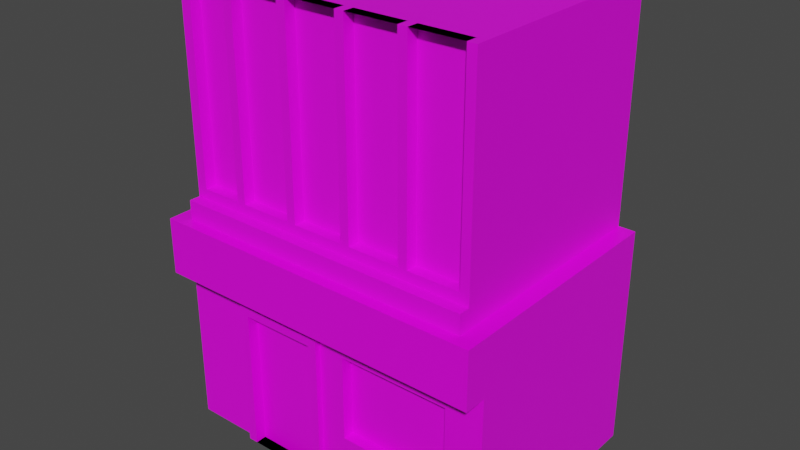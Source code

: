 # Source: Building.blend  (saved by Blender 3.0.42; exported with 4.5.12 LTS)
import bpy
from mathutils import Matrix  # noqa: F401  (used for matrix-valued properties, if any)

bpy.ops.wm.read_factory_settings(use_empty=True)
scene = bpy.context.scene
scene.name = 'Scene'

# ---- collections
col_collection = bpy.data.collections.new('Collection'); scene.collection.children.link(col_collection)

# ---- images (referenced by path relative to the original .blend; pixels are not part of the script)
import os
ASSET_DIR = os.environ.get("B2B_ASSET_DIR", "")  # directory of the original .blend (textures are referenced by path, not embedded)
HERE = os.path.dirname(os.path.abspath(__file__))  # packed textures are extracted next to this script under _unpacked/

def load_image(name, relpath, width, height, colorspace="sRGB"):
    """Load a texture the original file referenced (path relative to the .blend, or extracted next to this script)."""
    p = next((c for c in (os.path.join(HERE, relpath), os.path.join(ASSET_DIR, relpath)) if relpath and os.path.exists(c)), "")
    if p:
        img = bpy.data.images.load(p, check_existing=True)
        img.name = name
    else:  # same state as the original file: an image datablock whose file is absent (Cycles renders it pink)
        img = bpy.data.images.new(name, width, height)
        img.source = "FILE"
        img.filepath = "//" + (relpath or name)
    img.colorspace_settings.name = colorspace
    return img
img_storebox = load_image('StoreBox', 'StoreBox.png', 1024, 1024, 'sRGB')
img_storetop = load_image('StoreTop', 'StoreTop.png', 1024, 1024, 'sRGB')

# ---- materials (node trees are filled in below, after node groups)
mat_material = bpy.data.materials.new('Material')
mat_material.alpha_threshold = 0.0
mat_material.use_transparent_shadow = False
mat_material.line_color = (0.0, 0.0, 0.0, 1.0)
mat_material_001 = bpy.data.materials.new('Material.001')
mat_material_001.use_transparent_shadow = False

# ---- material node trees
mat_material.use_nodes = True; mat_material.node_tree.nodes.clear()
_N = mat_material.node_tree.nodes; _L = mat_material.node_tree.links
n0 = _N.new('ShaderNodeOutputMaterial'); n0.name = 'Material Output'; n0.location = (300, 300)
n1 = _N.new('ShaderNodeBsdfPrincipled'); n1.name = 'Principled BSDF'; n1.location = (10, 300)
n1.distribution = 'GGX'
n1.subsurface_method = 'RANDOM_WALK_SKIN'
n1.inputs[2].default_value = 0.4
n1.inputs[3].default_value = 1.45
n1.inputs[27].default_value = (0.0, 0.0, 0.0, 1.0)
n1.inputs[28].default_value = 1.0
n2 = _N.new('ShaderNodeTexImage'); n2.name = 'Image Texture'; n2.location = (-331, 160)
n2.image = img_storebox
_L.new(n1.outputs[0], n0.inputs[0])
_L.new(n2.outputs[0], n1.inputs[0])
n0.is_active_output = True
mat_material_001.use_nodes = True; mat_material_001.node_tree.nodes.clear()
_N = mat_material_001.node_tree.nodes; _L = mat_material_001.node_tree.links
n0 = _N.new('ShaderNodeBsdfPrincipled'); n0.name = 'Principled BSDF'; n0.location = (10, 300)
n0.distribution = 'GGX'
n0.subsurface_method = 'RANDOM_WALK_SKIN'
n0.inputs[3].default_value = 1.45
n0.inputs[27].default_value = (0.0, 0.0, 0.0, 1.0)
n0.inputs[28].default_value = 1.0
n1 = _N.new('ShaderNodeOutputMaterial'); n1.name = 'Material Output'; n1.location = (300, 300)
n2 = _N.new('ShaderNodeTexImage'); n2.name = 'Image Texture'; n2.location = (-280, 275)
n2.image = img_storetop
_L.new(n0.outputs[0], n1.inputs[0])
_L.new(n2.outputs[0], n0.inputs[0])
n1.is_active_output = True

# ---- world
world_world = bpy.data.worlds.new('World'); scene.world = world_world
world_world.use_nodes = True; world_world.node_tree.nodes.clear()
_N = world_world.node_tree.nodes; _L = world_world.node_tree.links
n0 = _N.new('ShaderNodeOutputWorld'); n0.name = 'World Output'; n0.location = (300, 300)
n1 = _N.new('ShaderNodeBackground'); n1.name = 'Background'; n1.location = (10, 300)
n1.inputs[0].default_value = (0.05088, 0.05088, 0.05088, 1.0)
_L.new(n1.outputs[0], n0.inputs[0])
n0.is_active_output = True
world_world.color = (0.05088, 0.05088, 0.05088)
world_world.use_sun_shadow = False
world_world.sun_shadow_jitter_overblur = 0.0

# ---- meshes
me_cube = bpy.data.meshes.new('Cube')
me_cube.from_pydata([(1.5, 1.0, 1.0), (1.5, 1.0, -1.0), (1.5, -1.0, 1.0), (1.5, -1.0, -1.0), (-1.5, 1.0, 1.0), (-1.5, 1.0, -1.0), (-1.5, -1.0, 1.0), (-1.5, -1.0, -1.0), (1.5, 1.0, 0.5), (-1.5, -1.0, 0.5), (1.5, -1.0, 0.5), (-1.5, 1.0, 0.5), (1.5, -1.2, 1.0), (-1.5, -1.2, 1.0), (-1.5, -1.2, 0.5), (1.5, -1.2, 0.5), (-0.9, 1.0, -1.0), (-0.9, -1.0, 1.0), (-0.9, -1.0, -1.0), (-0.9, 1.0, 1.0), (-0.9, 1.0, 0.5), (-0.9, -1.0, 0.5), (-0.9, -1.2, 1.0), (-0.9, -1.2, 0.5), (-0.06, -1.0, -1.0), (-0.06, 1.0, 1.0), (-0.06, 1.0, 0.5), (-0.06, 1.0, -1.0), (-0.06, -1.0, 1.0), (-0.06, -1.0, 0.5), (-0.06, -1.2, 1.0), (-0.06, -1.2, 0.5), (1.5, 1.0, 0.35), (1.5, -1.0, 0.35), (-1.5, 1.0, 0.35), (-1.5, -1.0, 0.35), (-0.9, -1.0, 0.35), (-0.9, 1.0, 0.35), (-0.06, -1.0, 0.35), (-0.06, 1.0, 0.35), (-0.9, -1.05, 0.35), (-0.9, -1.05, -1.0), (-0.06, -1.05, -1.0), (-0.06, -1.05, 0.35), (-0.816, 1.0, -1.0), (-0.816, -1.0, 1.0), (-0.816, -1.0, 0.5), (-0.816, -1.2, 1.0), (-0.816, -1.2, 0.5), (-0.816, -1.0, -1.0), (-0.816, 1.0, 1.0), (-0.816, 1.0, 0.5), (-0.816, 1.0, 0.35), (-0.816, -1.0, 0.35), (-0.816, -1.05, -1.0), (-0.816, -1.05, 0.35), (-0.1422, -1.0, -1.0), (-0.1422, 1.0, 1.0), (-0.1422, 1.0, 0.5), (-0.1422, 1.0, 0.35), (-0.1422, -1.05, -1.0), (-0.1422, 1.0, -1.0), (-0.1422, -1.0, 1.0), (-0.1422, -1.0, 0.5), (-0.1422, -1.2, 1.0), (-0.1422, -1.2, 0.5), (-0.1422, -1.0, 0.35), (-0.1422, -1.05, 0.35), (1.5, 1.0, 0.2692), (1.5, -1.0, 0.2692), (-1.5, 1.0, 0.2692), (-0.9, -1.0, 0.2692), (-0.9, 1.0, 0.2692), (-0.06, -1.0, 0.2692), (-0.06, 1.0, 0.2692), (-1.5, -1.0, 0.2692), (-0.9, -1.05, 0.2692), (-0.06, -1.05, 0.2692), (-0.816, -1.05, 0.2692), (-0.816, 1.0, 0.2692), (-0.1422, -1.05, 0.2692), (-0.1422, 1.0, 0.2692), (-0.816, -0.95, 0.2692), (-0.816, -0.95, -1.0), (-0.1422, -0.95, -1.0), (-0.1422, -0.95, 0.2692), (1.5, 1.0, -0.4923), (1.5, -1.0, -0.4923), (-1.5, 1.0, -0.4923), (-0.9, -1.0, -0.4923), (-0.9, 1.0, -0.4923), (-0.06, -1.0, -0.4923), (-0.06, 1.0, -0.4923), (-0.9, -1.05, -0.4923), (-0.06, -1.05, -0.4923), (-0.816, -1.05, -0.4923), (-0.816, 1.0, -0.4923), (-0.1422, -1.05, -0.4923), (-0.1422, 1.0, -0.4923), (-1.5, -1.0, -0.4923), (-0.816, -0.95, -0.4923), (-0.1422, -0.95, -0.4923), (0.174, -1.0, -1.0), (0.174, 1.0, 1.0), (0.174, 1.0, 0.5), (0.174, 1.0, -1.0), (0.174, -1.0, 1.0), (0.174, -1.0, 0.5), (0.174, -1.2, 1.0), (0.174, -1.2, 0.5), (0.174, -1.0, 0.35), (0.174, 1.0, 0.35), (0.174, 1.0, 0.2692), (0.174, -1.0, 0.2692), (0.174, -1.0, -0.4923), (0.174, 1.0, -0.4923), (1.168, -1.0, -1.0), (1.168, 1.0, 1.0), (1.168, 1.0, 0.5), (1.168, 1.0, 0.35), (1.168, 1.0, 0.2692), (1.168, 1.0, -0.4923), (1.168, 1.0, -1.0), (1.168, -1.0, 1.0), (1.168, -1.0, 0.5), (1.168, -1.2, 1.0), (1.168, -1.2, 0.5), (1.168, -1.0, 0.35), (1.168, -1.0, 0.2692), (1.168, -1.0, -0.4923), (1.168, -0.9, 0.2692), (0.174, -0.9, 0.2692), (1.168, -0.9, -0.4923), (0.174, -0.9, -0.4923)], [], [(19, 4, 6, 17), (17, 6, 13, 22), (9, 6, 4, 11), (122, 1, 3, 116), (8, 0, 2, 10), (118, 117, 0, 8), (119, 118, 8, 32), (32, 8, 10, 33), (35, 9, 11, 34), (36, 21, 9, 35), (23, 22, 13, 14), (6, 9, 14, 13), (10, 2, 12, 15), (124, 10, 15, 126), (9, 21, 23, 14), (48, 47, 22, 23), (53, 46, 21, 36), (34, 11, 20, 37), (11, 4, 19, 20), (5, 16, 18, 7), (45, 17, 22, 47), (50, 19, 17, 45), (103, 25, 28, 106), (106, 28, 30, 108), (110, 107, 29, 38), (109, 108, 30, 31), (63, 29, 31, 65), (59, 58, 26, 39), (58, 57, 25, 26), (61, 27, 24, 56), (81, 59, 39, 74), (113, 110, 38, 73), (70, 34, 37, 72), (89, 18, 41, 93), (71, 36, 35, 75), (75, 35, 34, 70), (68, 32, 33, 69), (120, 119, 32, 68), (78, 55, 40, 76), (53, 36, 40, 55), (73, 38, 43, 77), (56, 24, 42, 60), (18, 49, 54, 41), (66, 53, 55, 67), (80, 67, 55, 78), (72, 37, 52, 79), (16, 44, 49, 18), (20, 19, 50, 51), (37, 20, 51, 52), (21, 46, 48, 23), (57, 50, 45, 62), (62, 45, 47, 64), (66, 63, 46, 53), (65, 64, 47, 48), (31, 30, 64, 65), (38, 29, 63, 66), (28, 62, 64, 30), (25, 57, 62, 28), (77, 43, 67, 80), (38, 66, 67, 43), (49, 56, 60, 54), (79, 52, 59, 81), (44, 61, 56, 49), (51, 50, 57, 58), (52, 51, 58, 59), (46, 63, 65, 48), (96, 79, 81, 98), (94, 77, 80, 97), (90, 72, 79, 96), (97, 80, 85, 101), (91, 73, 77, 94), (95, 78, 76, 93), (121, 120, 68, 86), (86, 68, 69, 87), (99, 75, 70, 88), (89, 71, 75, 99), (36, 71, 76, 40), (88, 70, 72, 90), (114, 113, 73, 91), (98, 81, 74, 92), (101, 85, 82, 100), (95, 54, 83, 100), (80, 78, 82, 85), (54, 60, 84, 83), (78, 95, 100, 82), (84, 101, 100, 83), (61, 98, 92, 27), (102, 114, 91, 24), (5, 88, 90, 16), (18, 89, 99, 7), (7, 99, 88, 5), (1, 86, 87, 3), (122, 121, 86, 1), (54, 95, 93, 41), (24, 91, 94, 42), (60, 97, 101, 84), (16, 90, 96, 44), (42, 94, 97, 60), (44, 96, 98, 61), (71, 89, 93, 76), (27, 92, 115, 105), (116, 129, 114, 102), (113, 114, 133, 131), (92, 74, 112, 115), (74, 39, 111, 112), (128, 127, 110, 113), (126, 125, 108, 109), (127, 124, 107, 110), (123, 106, 108, 125), (117, 103, 106, 123), (29, 107, 109, 31), (39, 26, 104, 111), (26, 25, 103, 104), (27, 105, 102, 24), (0, 117, 123, 2), (2, 123, 125, 12), (33, 10, 124, 127), (15, 12, 125, 126), (69, 33, 127, 128), (87, 69, 128, 129), (3, 87, 129, 116), (105, 115, 121, 122), (115, 112, 120, 121), (112, 111, 119, 120), (107, 124, 126, 109), (111, 104, 118, 119), (104, 103, 117, 118), (105, 122, 116, 102), (132, 130, 131, 133), (129, 128, 130, 132), (114, 129, 132, 133), (128, 113, 131, 130)])
_uv = me_cube.uv_layers.new(name='UVMap')
_uv.uv.foreach_set('vector', [0.825, 0.5, 0.875, 0.5, 0.875, 0.75, 0.825, 0.75, 0.825, 0.75, 0.875, 0.75, 0.875, 0.75, 0.825, 0.75, 0.5, 0.0, 0.625, 0.0, 0.625, 0.25, 0.5, 0.25, 0.3474, 0.5, 0.375, 0.5, 0.375, 0.75, 0.3474, 0.75, 0.5, 0.5, 0.625, 0.5, 0.625, 0.75, 0.5, 0.75, 0.5, 0.4724, 0.625, 0.4724, 0.625, 0.5, 0.5, 0.5, 0.4875, 0.4724, 0.5, 0.4724, 0.5, 0.5, 0.4875, 0.5, 0.4875, 0.5, 0.5, 0.5, 0.5, 0.75, 0.4875, 0.75, 0.4875, 0.0, 0.5, 0.0, 0.5, 0.25, 0.4875, 0.25, 0.4875, 0.95, 0.5, 0.95, 0.5, 1.0, 0.4875, 1.0, 0.5, 0.95, 0.625, 0.95, 0.625, 1.0, 0.5, 1.0, 0.625, 0.0, 0.5, 0.0, 0.5, 0.0, 0.625, 0.0, 0.5, 0.75, 0.625, 0.75, 0.625, 0.75, 0.5, 0.75, 0.5, 0.7776, 0.5, 0.75, 0.5, 0.75, 0.5, 0.7776, 0.5, 1.0, 0.5, 0.95, 0.5, 0.95, 0.5, 1.0, 0.5, 0.943, 0.625, 0.943, 0.625, 0.95, 0.5, 0.95, 0.4875, 0.943, 0.5, 0.943, 0.5, 0.95, 0.4875, 0.95, 0.4875, 0.25, 0.5, 0.25, 0.5, 0.3, 0.4875, 0.3, 0.5, 0.25, 0.625, 0.25, 0.625, 0.3, 0.5, 0.3, 0.125, 0.5, 0.175, 0.5, 0.175, 0.75, 0.125, 0.75, 0.818, 0.75, 0.825, 0.75, 0.825, 0.75, 0.818, 0.75, 0.818, 0.5, 0.825, 0.5, 0.825, 0.75, 0.818, 0.75, 0.7355, 0.5, 0.755, 0.5, 0.755, 0.75, 0.7355, 0.75, 0.7355, 0.75, 0.755, 0.75, 0.755, 0.75, 0.7355, 0.75, 0.4875, 0.8605, 0.5, 0.8605, 0.5, 0.88, 0.4875, 0.88, 0.5, 0.8605, 0.625, 0.8605, 0.625, 0.88, 0.5, 0.88, 0.5, 0.8868, 0.5, 0.88, 0.5, 0.88, 0.5, 0.8868, 0.4875, 0.3632, 0.5, 0.3632, 0.5, 0.37, 0.4875, 0.37, 0.5, 0.3632, 0.625, 0.3632, 0.625, 0.37, 0.5, 0.37, 0.2382, 0.5, 0.245, 0.5, 0.245, 0.75, 0.2382, 0.75, 0.4808, 0.3632, 0.4875, 0.3632, 0.4875, 0.37, 0.4808, 0.37, 0.4808, 0.8605, 0.4875, 0.8605, 0.4875, 0.88, 0.4808, 0.88, 0.4808, 0.25, 0.4875, 0.25, 0.4875, 0.3, 0.4808, 0.3, 0.4173, 0.95, 0.375, 0.95, 0.375, 0.95, 0.4173, 0.95, 0.4808, 0.95, 0.4875, 0.95, 0.4875, 1.0, 0.4808, 1.0, 0.4808, 0.0, 0.4875, 0.0, 0.4875, 0.25, 0.4808, 0.25, 0.4808, 0.5, 0.4875, 0.5, 0.4875, 0.75, 0.4808, 0.75, 0.4808, 0.4724, 0.4875, 0.4724, 0.4875, 0.5, 0.4808, 0.5, 0.4808, 0.943, 0.4875, 0.943, 0.4875, 0.95, 0.4808, 0.95, 0.4875, 0.943, 0.4875, 0.95, 0.4875, 0.95, 0.4875, 0.943, 0.4808, 0.88, 0.4875, 0.88, 0.4875, 0.88, 0.4808, 0.88, 0.2382, 0.75, 0.245, 0.75, 0.245, 0.75, 0.2382, 0.75, 0.175, 0.75, 0.182, 0.75, 0.182, 0.75, 0.175, 0.75, 0.4875, 0.8868, 0.4875, 0.943, 0.4875, 0.943, 0.4875, 0.8868, 0.4808, 0.8868, 0.4875, 0.8868, 0.4875, 0.943, 0.4808, 0.943, 0.4808, 0.3, 0.4875, 0.3, 0.4875, 0.307, 0.4808, 0.307, 0.175, 0.5, 0.182, 0.5, 0.182, 0.75, 0.175, 0.75, 0.5, 0.3, 0.625, 0.3, 0.625, 0.307, 0.5, 0.307, 0.4875, 0.3, 0.5, 0.3, 0.5, 0.307, 0.4875, 0.307, 0.5, 0.95, 0.5, 0.943, 0.5, 0.943, 0.5, 0.95, 0.7618, 0.5, 0.818, 0.5, 0.818, 0.75, 0.7618, 0.75, 0.7618, 0.75, 0.818, 0.75, 0.818, 0.75, 0.7618, 0.75, 0.4875, 0.8868, 0.5, 0.8868, 0.5, 0.943, 0.4875, 0.943, 0.5, 0.8868, 0.625, 0.8868, 0.625, 0.943, 0.5, 0.943, 0.5, 0.88, 0.625, 0.88, 0.625, 0.8868, 0.5, 0.8868, 0.4875, 0.88, 0.5, 0.88, 0.5, 0.8868, 0.4875, 0.8868, 0.755, 0.75, 0.7618, 0.75, 0.7618, 0.75, 0.755, 0.75, 0.755, 0.5, 0.7618, 0.5, 0.7618, 0.75, 0.755, 0.75, 0.4808, 0.88, 0.4875, 0.88, 0.4875, 0.8868, 0.4808, 0.8868, 0.4875, 0.88, 0.4875, 0.8868, 0.4875, 0.8868, 0.4875, 0.88, 0.182, 0.75, 0.2382, 0.75, 0.2382, 0.75, 0.182, 0.75, 0.4808, 0.307, 0.4875, 0.307, 0.4875, 0.3632, 0.4808, 0.3632, 0.182, 0.5, 0.2382, 0.5, 0.2382, 0.75, 0.182, 0.75, 0.5, 0.307, 0.625, 0.307, 0.625, 0.3632, 0.5, 0.3632, 0.4875, 0.307, 0.5, 0.307, 0.5, 0.3632, 0.4875, 0.3632, 0.5, 0.943, 0.5, 0.8868, 0.5, 0.8868, 0.5, 0.943, 0.4173, 0.307, 0.4808, 0.307, 0.4808, 0.3632, 0.4173, 0.3632, 0.4173, 0.88, 0.4808, 0.88, 0.4808, 0.8868, 0.4173, 0.8868, 0.4173, 0.3, 0.4808, 0.3, 0.4808, 0.307, 0.4173, 0.307, 0.4173, 0.8868, 0.4808, 0.8868, 0.4808, 0.8868, 0.4173, 0.8868, 0.4173, 0.88, 0.4808, 0.88, 0.4808, 0.88, 0.4173, 0.88, 0.4173, 0.943, 0.4808, 0.943, 0.4808, 0.95, 0.4173, 0.95, 0.4173, 0.4724, 0.4808, 0.4724, 0.4808, 0.5, 0.4173, 0.5, 0.4173, 0.5, 0.4808, 0.5, 0.4808, 0.75, 0.4173, 0.75, 0.4173, 0.0, 0.4808, 0.0, 0.4808, 0.25, 0.4173, 0.25, 0.4173, 0.95, 0.4808, 0.95, 0.4808, 1.0, 0.4173, 1.0, 0.4875, 0.95, 0.4808, 0.95, 0.4808, 0.95, 0.4875, 0.95, 0.4173, 0.25, 0.4808, 0.25, 0.4808, 0.3, 0.4173, 0.3, 0.4173, 0.8605, 0.4808, 0.8605, 0.4808, 0.88, 0.4173, 0.88, 0.4173, 0.3632, 0.4808, 0.3632, 0.4808, 0.37, 0.4173, 0.37, 0.4173, 0.8868, 0.4808, 0.8868, 0.4808, 0.943, 0.4173, 0.943, 0.4173, 0.943, 0.375, 0.943, 0.375, 0.943, 0.4173, 0.943, 0.4808, 0.8868, 0.4808, 0.943, 0.4808, 0.943, 0.4808, 0.8868, 0.182, 0.75, 0.2382, 0.75, 0.2382, 0.75, 0.182, 0.75, 0.4808, 0.943, 0.4173, 0.943, 0.4173, 0.943, 0.4808, 0.943, 0.375, 0.8868, 0.4173, 0.8868, 0.4173, 0.943, 0.375, 0.943, 0.375, 0.3632, 0.4173, 0.3632, 0.4173, 0.37, 0.375, 0.37, 0.375, 0.8605, 0.4173, 0.8605, 0.4173, 0.88, 0.375, 0.88, 0.375, 0.25, 0.4173, 0.25, 0.4173, 0.3, 0.375, 0.3, 0.375, 0.95, 0.4173, 0.95, 0.4173, 1.0, 0.375, 1.0, 0.375, 0.0, 0.4173, 0.0, 0.4173, 0.25, 0.375, 0.25, 0.375, 0.5, 0.4173, 0.5, 0.4173, 0.75, 0.375, 0.75, 0.375, 0.4724, 0.4173, 0.4724, 0.4173, 0.5, 0.375, 0.5, 0.375, 0.943, 0.4173, 0.943, 0.4173, 0.95, 0.375, 0.95, 0.375, 0.88, 0.4173, 0.88, 0.4173, 0.88, 0.375, 0.88, 0.375, 0.8868, 0.4173, 0.8868, 0.4173, 0.8868, 0.375, 0.8868, 0.375, 0.3, 0.4173, 0.3, 0.4173, 0.307, 0.375, 0.307, 0.375, 0.88, 0.4173, 0.88, 0.4173, 0.8868, 0.375, 0.8868, 0.375, 0.307, 0.4173, 0.307, 0.4173, 0.3632, 0.375, 0.3632, 0.4808, 0.95, 0.4173, 0.95, 0.4173, 0.95, 0.4808, 0.95, 0.375, 0.37, 0.4173, 0.37, 0.4173, 0.3895, 0.375, 0.3895, 0.375, 0.7776, 0.4173, 0.7776, 0.4173, 0.8605, 0.375, 0.8605, 0.4808, 0.8605, 0.4173, 0.8605, 0.4173, 0.8605, 0.4808, 0.8605, 0.4173, 0.37, 0.4808, 0.37, 0.4808, 0.3895, 0.4173, 0.3895, 0.4808, 0.37, 0.4875, 0.37, 0.4875, 0.3895, 0.4808, 0.3895, 0.4808, 0.7776, 0.4875, 0.7776, 0.4875, 0.8605, 0.4808, 0.8605, 0.5, 0.7776, 0.625, 0.7776, 0.625, 0.8605, 0.5, 0.8605, 0.4875, 0.7776, 0.5, 0.7776, 0.5, 0.8605, 0.4875, 0.8605, 0.6526, 0.75, 0.7355, 0.75, 0.7355, 0.75, 0.6526, 0.75, 0.6526, 0.5, 0.7355, 0.5, 0.7355, 0.75, 0.6526, 0.75, 0.5, 0.88, 0.5, 0.8605, 0.5, 0.8605, 0.5, 0.88, 0.4875, 0.37, 0.5, 0.37, 0.5, 0.3895, 0.4875, 0.3895, 0.5, 0.37, 0.625, 0.37, 0.625, 0.3895, 0.5, 0.3895, 0.245, 0.5, 0.2645, 0.5, 0.2645, 0.75, 0.245, 0.75, 0.625, 0.5, 0.6526, 0.5, 0.6526, 0.75, 0.625, 0.75, 0.625, 0.75, 0.6526, 0.75, 0.6526, 0.75, 0.625, 0.75, 0.4875, 0.75, 0.5, 0.75, 0.5, 0.7776, 0.4875, 0.7776, 0.5, 0.75, 0.625, 0.75, 0.625, 0.7776, 0.5, 0.7776, 0.4808, 0.75, 0.4875, 0.75, 0.4875, 0.7776, 0.4808, 0.7776, 0.4173, 0.75, 0.4808, 0.75, 0.4808, 0.7776, 0.4173, 0.7776, 0.375, 0.75, 0.4173, 0.75, 0.4173, 0.7776, 0.375, 0.7776, 0.375, 0.3895, 0.4173, 0.3895, 0.4173, 0.4724, 0.375, 0.4724, 0.4173, 0.3895, 0.4808, 0.3895, 0.4808, 0.4724, 0.4173, 0.4724, 0.4808, 0.3895, 0.4875, 0.3895, 0.4875, 0.4724, 0.4808, 0.4724, 0.5, 0.8605, 0.5, 0.7776, 0.5, 0.7776, 0.5, 0.8605, 0.4875, 0.3895, 0.5, 0.3895, 0.5, 0.4724, 0.4875, 0.4724, 0.5, 0.3895, 0.625, 0.3895, 0.625, 0.4724, 0.5, 0.4724, 0.2645, 0.5, 0.3474, 0.5, 0.3474, 0.75, 0.2645, 0.75, 0.4173, 0.7776, 0.4808, 0.7776, 0.4808, 0.8605, 0.4173, 0.8605, 0.4173, 0.7776, 0.4808, 0.7776, 0.4808, 0.7776, 0.4173, 0.7776, 0.4173, 0.8605, 0.4173, 0.7776, 0.4173, 0.7776, 0.4173, 0.8605, 0.4808, 0.7776, 0.4808, 0.8605, 0.4808, 0.8605, 0.4808, 0.7776])
me_cube.materials.append(mat_material)
me_cube.use_remesh_preserve_volume = False
me_cube.use_remesh_preserve_attributes = False
me_cube.use_mirror_vertex_groups = False
me_cube.update()
me_cube_001 = bpy.data.meshes.new('Cube.001')
me_cube_001.from_pydata([(-1.0, -1.0, -1.0), (-1.0, -1.0, 3.0), (-1.0, 1.0, -1.0), (-1.0, 1.0, 3.0), (1.0, -1.0, -1.0), (1.0, -1.0, 3.0), (1.0, 1.0, -1.0), (1.0, 1.0, 3.0), (0.6, 1.0, -1.0), (0.2, 1.0, -1.0), (-0.2, 1.0, -1.0), (-0.6, 1.0, -1.0), (-0.6, 1.0, 3.0), (-0.2, 1.0, 3.0), (0.2, 1.0, 3.0), (0.6, 1.0, 3.0), (-0.6, -1.0, -1.0), (-0.2, -1.0, -1.0), (0.2, -1.0, -1.0), (0.6, -1.0, -1.0), (0.6, -1.0, 3.0), (0.2, -1.0, 3.0), (-0.2, -1.0, 3.0), (-0.6, -1.0, 3.0), (-0.26, 1.0, -1.0), (-0.26, 1.0, 3.0), (-0.26, -1.0, -1.0), (-0.26, -1.0, 3.0), (-0.66, 1.0, -1.0), (-0.66, -1.0, 3.0), (-0.66, 1.0, 3.0), (-0.66, -1.0, -1.0), (0.14, 1.0, -1.0), (0.14, 1.0, 3.0), (0.14, -1.0, -1.0), (0.14, -1.0, 3.0), (0.54, 1.0, -1.0), (0.54, 1.0, 3.0), (0.54, -1.0, -1.0), (0.54, -1.0, 3.0), (0.94, 1.0, 3.0), (0.94, -1.0, -1.0), (0.94, 1.0, -1.0), (0.94, -1.0, 3.0), (-0.932, 1.0, -1.0), (-0.932, -1.0, 3.0), (-0.932, 1.0, 3.0), (-0.932, -1.0, -1.0), (-1.0, -1.0, -0.6543), (-1.0, 1.0, -0.6543), (1.0, 1.0, -0.6543), (1.0, -1.0, -0.6543), (0.6, -1.0, -0.6543), (0.2, -1.0, -0.6543), (-0.2, -1.0, -0.6543), (-0.6, -1.0, -0.6543), (-0.6, 1.0, -0.6543), (-0.2, 1.0, -0.6543), (0.2, 1.0, -0.6543), (0.6, 1.0, -0.6543), (-0.26, 1.0, -0.6543), (-0.26, -1.0, -0.6543), (-0.66, 1.0, -0.6543), (-0.66, -1.0, -0.6543), (0.14, 1.0, -0.6543), (0.14, -1.0, -0.6543), (0.54, 1.0, -0.6543), (0.54, -1.0, -0.6543), (0.94, -1.0, -0.6543), (0.94, 1.0, -0.6543), (-0.932, 1.0, -0.6543), (-0.932, -1.0, -0.6543), (-1.0, -1.0, -0.4716), (-1.0, 1.0, -0.4716), (1.0, 1.0, -0.4716), (1.0, -1.0, -0.4716), (0.6, -1.0, -0.4716), (0.2, -1.0, -0.4716), (-0.2, -1.0, -0.4716), (-0.6, -1.0, -0.4716), (-0.6, 1.0, -0.4716), (-0.2, 1.0, -0.4716), (0.2, 1.0, -0.4716), (0.6, 1.0, -0.4716), (-0.26, 1.0, -0.4716), (-0.26, -1.0, -0.4716), (-0.66, 1.0, -0.4716), (-0.66, -1.0, -0.4716), (0.14, 1.0, -0.4716), (0.14, -1.0, -0.4716), (0.54, 1.0, -0.4716), (0.54, -1.0, -0.4716), (0.94, -1.0, -0.4716), (0.94, 1.0, -0.4716), (-0.932, 1.0, -0.4716), (-0.932, -1.0, -0.4716), (0.94, -0.9, 3.0), (0.6, -0.9, 3.0), (0.54, -0.9, 3.0), (0.2, -0.9, 3.0), (0.14, -0.9, 3.0), (-0.2, -0.9, 3.0), (-0.26, -0.9, 3.0), (-0.6, -0.9, 3.0), (-0.66, -0.9, 3.0), (-0.932, -0.9, 3.0), (0.6, -0.9, -0.4716), (0.2, -0.9, -0.4716), (-0.2, -0.9, -0.4716), (-0.6, -0.9, -0.4716), (-0.26, -0.9, -0.4716), (-0.66, -0.9, -0.4716), (0.14, -0.9, -0.4716), (0.54, -0.9, -0.4716), (0.94, -0.9, -0.4716), (-0.932, -0.9, -0.4716), (1.0, -1.1, -0.6543), (1.0, -1.1, -1.0), (0.94, -1.1, -1.0), (-0.66, -1.1, -1.0), (-0.6, -1.1, -1.0), (-0.26, -1.1, -1.0), (-0.2, -1.1, -1.0), (0.14, -1.1, -1.0), (0.2, -1.1, -1.0), (0.54, -1.1, -1.0), (0.6, -1.1, -1.0), (0.6, -1.1, -0.6543), (0.2, -1.1, -0.6543), (-0.2, -1.1, -0.6543), (-0.6, -1.1, -0.6543), (-0.26, -1.1, -0.6543), (-0.932, -1.1, -1.0), (-0.66, -1.1, -0.6543), (0.14, -1.1, -0.6543), (0.54, -1.1, -0.6543), (0.94, -1.1, -0.6543), (-1.0, -1.1, -1.0), (-0.932, -1.1, -0.6543), (-1.0, -1.1, -0.6543)], [], [(72, 1, 3, 73), (93, 40, 7, 74), (74, 7, 5, 75), (95, 45, 1, 72), (42, 6, 4, 41), (46, 3, 1, 45), (40, 15, 20, 43), (37, 14, 21, 39), (33, 13, 22, 35), (25, 12, 23, 27), (28, 11, 16, 31), (24, 10, 17, 26), (32, 9, 18, 34), (36, 8, 19, 38), (35, 22, 101, 100), (91, 39, 98, 113), (29, 45, 105, 104), (20, 76, 106, 97), (86, 30, 12, 80), (84, 25, 13, 81), (88, 33, 14, 82), (90, 37, 15, 83), (80, 12, 25, 84), (78, 22, 27, 85), (11, 24, 26, 16), (13, 25, 27, 22), (94, 46, 30, 86), (44, 28, 31, 47), (12, 30, 29, 23), (79, 23, 29, 87), (81, 13, 33, 88), (77, 21, 35, 89), (10, 32, 34, 17), (14, 33, 35, 21), (82, 14, 37, 90), (76, 20, 39, 91), (9, 36, 38, 18), (15, 37, 39, 20), (75, 5, 43, 92), (7, 40, 43, 5), (8, 42, 41, 19), (83, 15, 40, 93), (2, 44, 47, 0), (73, 3, 46, 94), (30, 46, 45, 29), (78, 89, 112, 108), (67, 53, 128, 135), (2, 49, 70, 44), (8, 59, 69, 42), (51, 68, 136, 116), (54, 61, 131, 129), (9, 58, 66, 36), (34, 18, 124, 123), (10, 57, 64, 32), (65, 54, 129, 134), (44, 70, 62, 28), (26, 17, 122, 121), (11, 56, 60, 24), (36, 66, 59, 8), (32, 64, 58, 9), (24, 60, 57, 10), (28, 62, 56, 11), (61, 55, 130, 131), (0, 47, 132, 137), (55, 63, 133, 130), (31, 16, 120, 119), (63, 71, 138, 133), (6, 50, 51, 4), (42, 69, 50, 6), (0, 48, 49, 2), (63, 87, 95, 71), (49, 73, 94, 70), (59, 83, 93, 69), (51, 75, 92, 68), (52, 76, 91, 67), (58, 82, 90, 66), (53, 77, 89, 65), (57, 81, 88, 64), (55, 79, 87, 63), (70, 94, 86, 62), (54, 78, 85, 61), (56, 80, 84, 60), (66, 90, 83, 59), (64, 88, 82, 58), (60, 84, 81, 57), (62, 86, 80, 56), (61, 85, 79, 55), (65, 89, 78, 54), (67, 91, 77, 53), (68, 92, 76, 52), (71, 95, 72, 48), (50, 74, 75, 51), (69, 93, 74, 50), (48, 72, 73, 49), (114, 96, 97, 106), (113, 98, 99, 107), (112, 100, 101, 108), (110, 102, 103, 109), (111, 104, 105, 115), (77, 91, 113, 107), (21, 77, 107, 99), (92, 43, 96, 114), (27, 23, 103, 102), (85, 27, 102, 110), (76, 92, 114, 106), (22, 78, 108, 101), (23, 79, 109, 103), (87, 29, 104, 111), (45, 95, 115, 105), (95, 87, 111, 115), (89, 35, 100, 112), (43, 20, 97, 96), (79, 85, 110, 109), (39, 21, 99, 98), (119, 133, 138, 132), (117, 116, 136, 118), (126, 127, 135, 125), (124, 128, 134, 123), (120, 130, 133, 119), (122, 129, 131, 121), (121, 131, 130, 120), (123, 134, 129, 122), (125, 135, 128, 124), (118, 136, 127, 126), (132, 138, 139, 137), (38, 19, 126, 125), (52, 67, 135, 127), (16, 26, 121, 120), (4, 51, 116, 117), (68, 52, 127, 136), (41, 4, 117, 118), (71, 48, 139, 138), (17, 34, 123, 122), (19, 41, 118, 126), (47, 31, 119, 132), (48, 0, 137, 139), (18, 38, 125, 124), (53, 65, 134, 128)])
_uv = me_cube_001.uv_layers.new(name='UVMap')
_uv.uv.foreach_set('vector', [0.408, 0.0, 0.625, 0.0, 0.625, 0.25, 0.408, 0.25, 0.408, 0.4925, 0.625, 0.4925, 0.625, 0.5, 0.408, 0.5, 0.408, 0.5, 0.625, 0.5, 0.625, 0.75, 0.408, 0.75, 0.408, 0.9915, 0.625, 0.9915, 0.625, 1.0, 0.408, 1.0, 0.3675, 0.5, 0.375, 0.5, 0.375, 0.75, 0.3675, 0.75, 0.8665, 0.5, 0.875, 0.5, 0.875, 0.75, 0.8665, 0.75, 0.6325, 0.5, 0.675, 0.5, 0.675, 0.75, 0.6325, 0.75, 0.6825, 0.5, 0.725, 0.5, 0.725, 0.75, 0.6825, 0.75, 0.7325, 0.5, 0.775, 0.5, 0.775, 0.75, 0.7325, 0.75, 0.7825, 0.5, 0.825, 0.5, 0.825, 0.75, 0.7825, 0.75, 0.1675, 0.5, 0.175, 0.5, 0.175, 0.75, 0.1675, 0.75, 0.2175, 0.5, 0.225, 0.5, 0.225, 0.75, 0.2175, 0.75, 0.2675, 0.5, 0.275, 0.5, 0.275, 0.75, 0.2675, 0.75, 0.3175, 0.5, 0.325, 0.5, 0.325, 0.75, 0.3175, 0.75, 0.7325, 0.75, 0.775, 0.75, 0.775, 0.75, 0.7325, 0.75, 0.408, 0.8075, 0.625, 0.8075, 0.625, 0.8075, 0.408, 0.8075, 0.8325, 0.75, 0.8665, 0.75, 0.8665, 0.75, 0.8325, 0.75, 0.625, 0.8, 0.408, 0.8, 0.408, 0.8, 0.625, 0.8, 0.408, 0.2925, 0.625, 0.2925, 0.625, 0.3, 0.408, 0.3, 0.408, 0.3425, 0.625, 0.3425, 0.625, 0.35, 0.408, 0.35, 0.408, 0.3925, 0.625, 0.3925, 0.625, 0.4, 0.408, 0.4, 0.408, 0.4425, 0.625, 0.4425, 0.625, 0.45, 0.408, 0.45, 0.408, 0.3, 0.625, 0.3, 0.625, 0.3425, 0.408, 0.3425, 0.408, 0.9, 0.625, 0.9, 0.625, 0.9075, 0.408, 0.9075, 0.175, 0.5, 0.2175, 0.5, 0.2175, 0.75, 0.175, 0.75, 0.775, 0.5, 0.7825, 0.5, 0.7825, 0.75, 0.775, 0.75, 0.408, 0.2585, 0.625, 0.2585, 0.625, 0.2925, 0.408, 0.2925, 0.1335, 0.5, 0.1675, 0.5, 0.1675, 0.75, 0.1335, 0.75, 0.825, 0.5, 0.8325, 0.5, 0.8325, 0.75, 0.825, 0.75, 0.408, 0.95, 0.625, 0.95, 0.625, 0.9575, 0.408, 0.9575, 0.408, 0.35, 0.625, 0.35, 0.625, 0.3925, 0.408, 0.3925, 0.408, 0.85, 0.625, 0.85, 0.625, 0.8575, 0.408, 0.8575, 0.225, 0.5, 0.2675, 0.5, 0.2675, 0.75, 0.225, 0.75, 0.725, 0.5, 0.7325, 0.5, 0.7325, 0.75, 0.725, 0.75, 0.408, 0.4, 0.625, 0.4, 0.625, 0.4425, 0.408, 0.4425, 0.408, 0.8, 0.625, 0.8, 0.625, 0.8075, 0.408, 0.8075, 0.275, 0.5, 0.3175, 0.5, 0.3175, 0.75, 0.275, 0.75, 0.675, 0.5, 0.6825, 0.5, 0.6825, 0.75, 0.675, 0.75, 0.408, 0.75, 0.625, 0.75, 0.625, 0.7575, 0.408, 0.7575, 0.625, 0.5, 0.6325, 0.5, 0.6325, 0.75, 0.625, 0.75, 0.325, 0.5, 0.3675, 0.5, 0.3675, 0.75, 0.325, 0.75, 0.408, 0.45, 0.625, 0.45, 0.625, 0.4925, 0.408, 0.4925, 0.125, 0.5, 0.1335, 0.5, 0.1335, 0.75, 0.125, 0.75, 0.408, 0.25, 0.625, 0.25, 0.625, 0.2585, 0.408, 0.2585, 0.8325, 0.5, 0.8665, 0.5, 0.8665, 0.75, 0.8325, 0.75, 0.408, 0.9, 0.408, 0.8575, 0.408, 0.8575, 0.408, 0.9, 0.3966, 0.8075, 0.3966, 0.85, 0.3966, 0.85, 0.3966, 0.8075, 0.375, 0.25, 0.3966, 0.25, 0.3966, 0.2585, 0.375, 0.2585, 0.375, 0.45, 0.3966, 0.45, 0.3966, 0.4925, 0.375, 0.4925, 0.3966, 0.75, 0.3966, 0.7575, 0.3966, 0.7575, 0.3966, 0.75, 0.3966, 0.9, 0.3966, 0.9075, 0.3966, 0.9075, 0.3966, 0.9, 0.375, 0.4, 0.3966, 0.4, 0.3966, 0.4425, 0.375, 0.4425, 0.2675, 0.75, 0.275, 0.75, 0.275, 0.75, 0.2675, 0.75, 0.375, 0.35, 0.3966, 0.35, 0.3966, 0.3925, 0.375, 0.3925, 0.3966, 0.8575, 0.3966, 0.9, 0.3966, 0.9, 0.3966, 0.8575, 0.375, 0.2585, 0.3966, 0.2585, 0.3966, 0.2925, 0.375, 0.2925, 0.2175, 0.75, 0.225, 0.75, 0.225, 0.75, 0.2175, 0.75, 0.375, 0.3, 0.3966, 0.3, 0.3966, 0.3425, 0.375, 0.3425, 0.375, 0.4425, 0.3966, 0.4425, 0.3966, 0.45, 0.375, 0.45, 0.375, 0.3925, 0.3966, 0.3925, 0.3966, 0.4, 0.375, 0.4, 0.375, 0.3425, 0.3966, 0.3425, 0.3966, 0.35, 0.375, 0.35, 0.375, 0.2925, 0.3966, 0.2925, 0.3966, 0.3, 0.375, 0.3, 0.3966, 0.9075, 0.3966, 0.95, 0.3966, 0.95, 0.3966, 0.9075, 0.125, 0.75, 0.1335, 0.75, 0.1335, 0.75, 0.125, 0.75, 0.3966, 0.95, 0.3966, 0.9575, 0.3966, 0.9575, 0.3966, 0.95, 0.1675, 0.75, 0.175, 0.75, 0.175, 0.75, 0.1675, 0.75, 0.3966, 0.9575, 0.3966, 0.9915, 0.3966, 0.9915, 0.3966, 0.9575, 0.375, 0.5, 0.3966, 0.5, 0.3966, 0.75, 0.375, 0.75, 0.375, 0.4925, 0.3966, 0.4925, 0.3966, 0.5, 0.375, 0.5, 0.375, 0.0, 0.3966, 0.0, 0.3966, 0.25, 0.375, 0.25, 0.3966, 0.9575, 0.408, 0.9575, 0.408, 0.9915, 0.3966, 0.9915, 0.3966, 0.25, 0.408, 0.25, 0.408, 0.2585, 0.3966, 0.2585, 0.3966, 0.45, 0.408, 0.45, 0.408, 0.4925, 0.3966, 0.4925, 0.3966, 0.75, 0.408, 0.75, 0.408, 0.7575, 0.3966, 0.7575, 0.3966, 0.8, 0.408, 0.8, 0.408, 0.8075, 0.3966, 0.8075, 0.3966, 0.4, 0.408, 0.4, 0.408, 0.4425, 0.3966, 0.4425, 0.3966, 0.85, 0.408, 0.85, 0.408, 0.8575, 0.3966, 0.8575, 0.3966, 0.35, 0.408, 0.35, 0.408, 0.3925, 0.3966, 0.3925, 0.3966, 0.95, 0.408, 0.95, 0.408, 0.9575, 0.3966, 0.9575, 0.3966, 0.2585, 0.408, 0.2585, 0.408, 0.2925, 0.3966, 0.2925, 0.3966, 0.9, 0.408, 0.9, 0.408, 0.9075, 0.3966, 0.9075, 0.3966, 0.3, 0.408, 0.3, 0.408, 0.3425, 0.3966, 0.3425, 0.3966, 0.4425, 0.408, 0.4425, 0.408, 0.45, 0.3966, 0.45, 0.3966, 0.3925, 0.408, 0.3925, 0.408, 0.4, 0.3966, 0.4, 0.3966, 0.3425, 0.408, 0.3425, 0.408, 0.35, 0.3966, 0.35, 0.3966, 0.2925, 0.408, 0.2925, 0.408, 0.3, 0.3966, 0.3, 0.3966, 0.9075, 0.408, 0.9075, 0.408, 0.95, 0.3966, 0.95, 0.3966, 0.8575, 0.408, 0.8575, 0.408, 0.9, 0.3966, 0.9, 0.3966, 0.8075, 0.408, 0.8075, 0.408, 0.85, 0.3966, 0.85, 0.3966, 0.7575, 0.408, 0.7575, 0.408, 0.8, 0.3966, 0.8, 0.3966, 0.9915, 0.408, 0.9915, 0.408, 1.0, 0.3966, 1.0, 0.3966, 0.5, 0.408, 0.5, 0.408, 0.75, 0.3966, 0.75, 0.3966, 0.4925, 0.408, 0.4925, 0.408, 0.5, 0.3966, 0.5, 0.3966, 0.0, 0.408, 0.0, 0.408, 0.25, 0.3966, 0.25, 0.408, 0.7575, 0.625, 0.7575, 0.625, 0.8, 0.408, 0.8, 0.408, 0.8075, 0.625, 0.8075, 0.625, 0.85, 0.408, 0.85, 0.408, 0.8575, 0.625, 0.8575, 0.625, 0.9, 0.408, 0.9, 0.408, 0.9075, 0.625, 0.9075, 0.625, 0.95, 0.408, 0.95, 0.408, 0.9575, 0.625, 0.9575, 0.625, 0.9915, 0.408, 0.9915, 0.408, 0.85, 0.408, 0.8075, 0.408, 0.8075, 0.408, 0.85, 0.625, 0.85, 0.408, 0.85, 0.408, 0.85, 0.625, 0.85, 0.408, 0.7575, 0.625, 0.7575, 0.625, 0.7575, 0.408, 0.7575, 0.7825, 0.75, 0.825, 0.75, 0.825, 0.75, 0.7825, 0.75, 0.408, 0.9075, 0.625, 0.9075, 0.625, 0.9075, 0.408, 0.9075, 0.408, 0.8, 0.408, 0.7575, 0.408, 0.7575, 0.408, 0.8, 0.625, 0.9, 0.408, 0.9, 0.408, 0.9, 0.625, 0.9, 0.625, 0.95, 0.408, 0.95, 0.408, 0.95, 0.625, 0.95, 0.408, 0.9575, 0.625, 0.9575, 0.625, 0.9575, 0.408, 0.9575, 0.625, 0.9915, 0.408, 0.9915, 0.408, 0.9915, 0.625, 0.9915, 0.408, 0.9915, 0.408, 0.9575, 0.408, 0.9575, 0.408, 0.9915, 0.408, 0.8575, 0.625, 0.8575, 0.625, 0.8575, 0.408, 0.8575, 0.6325, 0.75, 0.675, 0.75, 0.675, 0.75, 0.6325, 0.75, 0.408, 0.95, 0.408, 0.9075, 0.408, 0.9075, 0.408, 0.95, 0.6825, 0.75, 0.725, 0.75, 0.725, 0.75, 0.6825, 0.75, 0.375, 0.9575, 0.3966, 0.9575, 0.3966, 0.9915, 0.375, 0.9915, 0.375, 0.75, 0.3966, 0.75, 0.3966, 0.7575, 0.375, 0.7575, 0.375, 0.8, 0.3966, 0.8, 0.3966, 0.8075, 0.375, 0.8075, 0.375, 0.85, 0.3966, 0.85, 0.3966, 0.8575, 0.375, 0.8575, 0.375, 0.95, 0.3966, 0.95, 0.3966, 0.9575, 0.375, 0.9575, 0.375, 0.9, 0.3966, 0.9, 0.3966, 0.9075, 0.375, 0.9075, 0.375, 0.9075, 0.3966, 0.9075, 0.3966, 0.95, 0.375, 0.95, 0.375, 0.8575, 0.3966, 0.8575, 0.3966, 0.9, 0.375, 0.9, 0.375, 0.8075, 0.3966, 0.8075, 0.3966, 0.85, 0.375, 0.85, 0.375, 0.7575, 0.3966, 0.7575, 0.3966, 0.8, 0.375, 0.8, 0.375, 0.9915, 0.3966, 0.9915, 0.3966, 1.0, 0.375, 1.0, 0.3175, 0.75, 0.325, 0.75, 0.325, 0.75, 0.3175, 0.75, 0.3966, 0.8, 0.3966, 0.8075, 0.3966, 0.8075, 0.3966, 0.8, 0.175, 0.75, 0.2175, 0.75, 0.2175, 0.75, 0.175, 0.75, 0.375, 0.75, 0.3966, 0.75, 0.3966, 0.75, 0.375, 0.75, 0.3966, 0.7575, 0.3966, 0.8, 0.3966, 0.8, 0.3966, 0.7575, 0.3675, 0.75, 0.375, 0.75, 0.375, 0.75, 0.3675, 0.75, 0.3966, 0.9915, 0.3966, 1.0, 0.3966, 1.0, 0.3966, 0.9915, 0.225, 0.75, 0.2675, 0.75, 0.2675, 0.75, 0.225, 0.75, 0.325, 0.75, 0.3675, 0.75, 0.3675, 0.75, 0.325, 0.75, 0.1335, 0.75, 0.1675, 0.75, 0.1675, 0.75, 0.1335, 0.75, 0.3966, 0.0, 0.375, 0.0, 0.375, 0.0, 0.3966, 0.0, 0.275, 0.75, 0.3175, 0.75, 0.3175, 0.75, 0.275, 0.75, 0.3966, 0.85, 0.3966, 0.8575, 0.3966, 0.8575, 0.3966, 0.85])
me_cube_001.materials.append(mat_material_001)
me_cube_001.use_remesh_fix_poles = True
me_cube_001.use_remesh_preserve_attributes = False
me_cube_001.update()

# ---- objects
ob_cube = bpy.data.objects.new('Cube', me_cube)
ob_cube_001 = bpy.data.objects.new('Cube.001', me_cube_001)

# ---- transforms, parenting, visibility, modifiers, constraints
ob_cube.location = (0.0, 0.0, 2.0)
ob_cube.scale = (2.0, 2.0, 2.0)
ob_cube.lock_rotations_4d = False
ob_cube.empty_display_type = 'ARROWS'
ob_cube.lineart.crease_threshold = 0.0
ob_cube_001.location = (0.0, 0.0, 5.0)
ob_cube_001.scale = (2.7, 2.0, 1.0)

# ---- collection membership
col_collection.objects.link(ob_cube)
col_collection.objects.link(ob_cube_001)

# ---- scene / render settings (as saved in the file)
scene.frame_start = 1; scene.frame_end = 250; scene.frame_set(3)
scene.render.engine = 'BLENDER_EEVEE_NEXT'
scene.cycles.sampling_pattern = 'TABULATED_SOBOL'
scene.cycles.use_light_tree = False
scene.view_settings.view_transform = 'Filmic'
bpy.context.view_layer.update()

# ---- added for rendering (the .blend has no active camera and no usable light): camera, sun
cam_auto = bpy.data.cameras.new('AutoCamera')
cam_auto.lens = 50.0
cam_auto.sensor_width = 36.0
cam_auto.clip_end = 1000.0
ob_auto_camera = bpy.data.objects.new('AutoCamera', cam_auto)
scene.collection.objects.link(ob_auto_camera)
ob_auto_camera.location = (10.1083, -12.3299, 12.0866)
ob_auto_camera.rotation_euler = (1.09748, -7.21219e-08, 0.694738)
scene.camera = ob_auto_camera
light_auto_sun = bpy.data.lights.new('AutoSun', 'SUN')
light_auto_sun.energy = 3.0
light_auto_sun.angle = 0.0523599
ob_auto_sun = bpy.data.objects.new('AutoSun', light_auto_sun)
scene.collection.objects.link(ob_auto_sun)
ob_auto_sun.rotation_euler = (0.872665, 0.174533, 0.523599)
bpy.context.view_layer.update()
